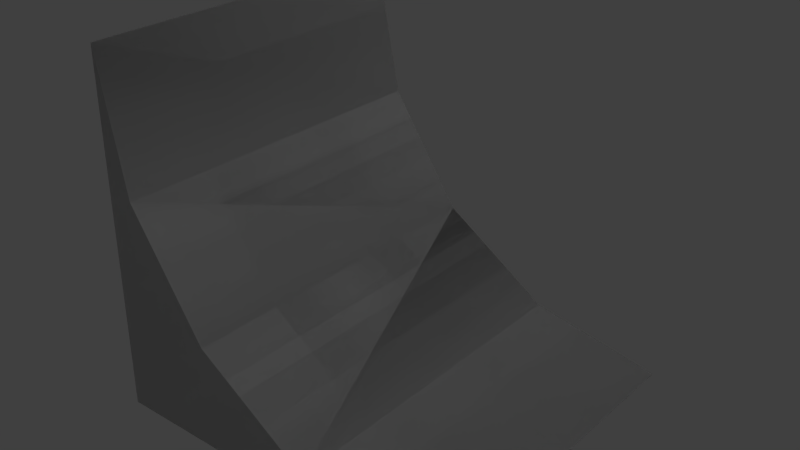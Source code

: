 # Source: Compact_Edge_Slope.blend  (saved by Blender 2.79.0; exported with 4.5.12 LTS)
import bpy
from mathutils import Matrix  # noqa: F401  (used for matrix-valued properties, if any)

bpy.ops.wm.read_factory_settings(use_empty=True)
scene = bpy.context.scene
scene.name = 'Scene'

# ---- collections
col_collection_1 = bpy.data.collections.new('Collection 1'); scene.collection.children.link(col_collection_1)

# ---- materials (node trees are filled in below, after node groups)
mat_rc_edge_slope_001 = bpy.data.materials.new('RC_Edge_Slope.001')
mat_rc_edge_slope_001.alpha_threshold = 0.0
mat_rc_edge_slope_001.use_transparent_shadow = False
mat_rc_edge_slope_001.roughness = 0.5
mat_rc_edge_slope = bpy.data.materials.new('RC_Edge_Slope')
mat_rc_edge_slope.alpha_threshold = 0.0
mat_rc_edge_slope.use_transparent_shadow = False
mat_rc_edge_slope.roughness = 0.5

# ---- material node trees

# ---- world
world_world = bpy.data.worlds.new('World'); scene.world = world_world
world_world.color = (0.05088, 0.05088, 0.05088)
world_world.use_sun_shadow = False
world_world.sun_shadow_jitter_overblur = 0.0
world_world.cycles.sampling_method = 'MANUAL'

# ---- lights
light_lamp = bpy.data.lights.new('Lamp', 'POINT')
light_lamp.transmission_factor = 0.0
light_lamp.cutoff_distance = 30.0
light_lamp.energy = 100.0
light_lamp.shadow_buffer_clip_start = 1.001
light_lamp.shadow_soft_size = 0.1
light_lamp.shadow_maximum_resolution = 0.006
light_lamp.use_absolute_resolution = True

# ---- meshes
me_rc_edge_slope_001 = bpy.data.meshes.new('RC_Edge_Slope.001')
me_rc_edge_slope_001.from_pydata([(0.4998, -0.5, -0.5), (0.1168, -0.4239, -0.5), (0.1168, -0.4239, 0.5), (0.4998, -0.5, 0.5), (-0.2078, -0.207, -0.5), (-0.2078, -0.207, 0.5), (-0.4246, 0.1175, 0.5), (-0.4246, 0.1175, -0.5), (-0.5004, 0.5001, 0.5), (-0.5004, 0.5001, -0.5), (0.4998, -0.5, -0.5), (0.4998, -0.5, 0.5), (-0.5, -0.5, 0.5), (-0.5, -0.5, -0.5), (-0.5, -0.5, -0.5), (-0.5, -0.5, 0.5), (-0.5004, 0.5001, 0.5), (-0.5004, 0.5001, -0.5), (0.1168, -0.4239, -0.5), (0.4998, -0.5, -0.5), (-0.5, -0.5, -0.5), (-0.2078, -0.207, -0.5), (-0.4246, 0.1175, -0.5), (-0.5004, 0.5001, -0.5), (-0.4246, 0.1175, 0.5), (-0.5004, 0.5001, 0.5), (-0.5, -0.5, 0.5), (-0.2078, -0.207, 0.5), (0.1168, -0.4239, 0.5), (0.4998, -0.5, 0.5)], [], [(0, 1, 2), (0, 2, 3), (2, 1, 4), (2, 4, 5), (4, 6, 5), (4, 7, 6), (7, 8, 6), (7, 9, 8), (10, 11, 12), (10, 12, 13), (14, 15, 16), (14, 16, 17), (18, 19, 20), (18, 20, 21), (20, 22, 21), (20, 23, 22), (24, 25, 26), (27, 24, 26), (28, 27, 26), (28, 26, 29)])
me_rc_edge_slope_001.polygons.foreach_set('use_smooth', [True] * 20)
_k = set([(0, 1), (0, 3), (1, 4), (2, 3), (2, 5), (4, 7), (5, 6), (6, 8), (7, 9), (8, 9), (10, 11), (10, 13), (11, 12), (12, 13), (14, 15), (14, 17), (15, 16), (16, 17), (18, 19), (18, 21), (19, 20), (20, 23), (21, 22), (22, 23), (24, 25), (24, 27), (25, 26), (26, 29), (27, 28), (28, 29)])
me_rc_edge_slope_001.attributes.new('sharp_edge', 'BOOLEAN', 'EDGE').data.foreach_set('value', [ (min(e.vertices), max(e.vertices)) in _k for e in me_rc_edge_slope_001.edges])
_uv = me_rc_edge_slope_001.uv_layers.new(name='UVMap')
_uv.uv.foreach_set('vector', [0.8283, 0.1805, 0.8283, 0.2301, 0.9862, 0.2301, 0.8283, 0.1805, 0.9862, 0.2301, 0.9862, 0.1805, 0.9862, 0.2301, 0.8283, 0.2301, 0.8283, 0.3601, 0.9862, 0.2301, 0.8283, 0.3601, 0.9862, 0.3601, 0.8283, 0.3601, 0.9862, 0.4901, 0.9862, 0.3601, 0.8283, 0.3601, 0.8283, 0.4901, 0.9862, 0.4901, 0.8283, 0.4901, 0.9862, 0.5397, 0.9862, 0.4901, 0.8283, 0.4901, 0.8283, 0.5397, 0.9862, 0.5397, 0.8283, 0.9852, 0.8283, 0.8272, 0.9862, 0.8272, 0.8283, 0.9852, 0.9862, 0.8272, 0.9862, 0.9852, 0.9862, 0.9852, 0.8283, 0.9852, 0.8283, 0.8272, 0.9862, 0.9852, 0.8283, 0.8272, 0.9862, 0.8272, 0.5917, 0.6469, 0.5798, 0.7067, 0.5798, 0.5549, 0.5917, 0.6469, 0.5798, 0.5549, 0.6242, 0.5993, 0.5798, 0.5549, 0.6735, 0.5664, 0.6242, 0.5993, 0.5798, 0.5549, 0.7316, 0.5549, 0.6735, 0.5664, 0.5917, 0.6469, 0.5798, 0.7067, 0.5798, 0.5549, 0.6242, 0.5993, 0.5917, 0.6469, 0.5798, 0.5549, 0.6735, 0.5664, 0.6242, 0.5993, 0.5798, 0.5549, 0.6735, 0.5664, 0.5798, 0.5549, 0.7316, 0.5549])
me_rc_edge_slope_001.materials.append(mat_rc_edge_slope_001)
me_rc_edge_slope_001.use_remesh_preserve_volume = False
me_rc_edge_slope_001.use_remesh_preserve_attributes = False
me_rc_edge_slope_001.use_mirror_vertex_groups = False
me_rc_edge_slope_001.update()
me_rc_edge_slope_001.normals_split_custom_set([tuple(v) for v in zip(*[iter([0.195, 0.9808, -3.9e-07, 0.3826, 0.9239, -9.613e-07, 0.3826, 0.9239, -2.277e-07, 0.195, 0.9808, -3.9e-07, 0.3826, 0.9239, -2.277e-07, 0.195, 0.9808, 0.0, 0.3826, 0.9239, -2.277e-07, 0.3826, 0.9239, -9.613e-07, 0.7071, 0.7071, -5.347e-07, 0.3826, 0.9239, -2.277e-07, 0.7071, 0.7071, -5.347e-07, 0.7071, 0.7071, 0.0, 0.7071, 0.7071, -5.347e-07, 0.924, 0.3823, 0.0, 0.7071, 0.7071, 0.0, 0.7071, 0.7071, -5.347e-07, 0.924, 0.3823, 0.0, 0.924, 0.3823, 0.0, 0.924, 0.3823, 0.0, 0.981, 0.1942, 0.0, 0.924, 0.3823, 0.0, 0.924, 0.3823, 0.0, 0.981, 0.1943, 0.0, 0.981, 0.1942, 0.0, 0.0, -1.0, 0.0, 0.0, -1.0, 0.0, 0.0, -1.0, 0.0, 0.0, -1.0, 0.0, 0.0, -1.0, 0.0, 0.0, -1.0, 0.0, -1.0, -0.0003613, 0.0, -1.0, -0.0003613, 0.0, -1.0, -0.0003613, 0.0, -1.0, -0.0003613, 0.0, -1.0, -0.0003613, 0.0, -1.0, -0.0003613, 0.0, 0.0, 0.0, -1.0, 0.0, 0.0, -1.0, -2.571e-07, -4.874e-07, -1.0, 0.0, 0.0, -1.0, -2.571e-07, -4.874e-07, -1.0, 5.65e-07, -5.779e-07, -1.0, -2.571e-07, -4.874e-07, -1.0, -7.328e-06, -2.345e-07, -1.0, 5.65e-07, -5.779e-07, -1.0, -2.571e-07, -4.874e-07, -1.0, -9.455e-06, -2.99e-09, -1.0, -7.328e-06, -2.345e-07, -1.0, 0.0, 0.0, 1.0, 0.0, 0.0, 1.0, 0.0, 0.0, 1.0, 0.0, 0.0, 1.0, 0.0, 0.0, 1.0, 0.0, 0.0, 1.0, 0.0, 0.0, 1.0, 0.0, 0.0, 1.0, 0.0, 0.0, 1.0, 0.0, 0.0, 1.0, 0.0, 0.0, 1.0, 0.0, 0.0, 1.0])] * 3)])
me_rc_edge_slope = bpy.data.meshes.new('RC_Edge_Slope')
me_rc_edge_slope.from_pydata([(0.4998, -0.5, -0.5), (0.1168, -0.4239, -0.5), (0.1168, -0.4239, 0.5), (0.4998, -0.5, 0.5), (-0.2078, -0.207, -0.5), (-0.2078, -0.207, 0.5), (-0.4246, 0.1175, 0.5), (-0.4246, 0.1175, -0.5), (-0.5004, 0.5001, 0.5), (-0.5004, 0.5001, -0.5), (0.4998, -0.5, -0.5), (0.4998, -0.5, 0.5), (-0.5, -0.5, 0.5), (-0.5, -0.5, -0.5), (-0.5, -0.5, -0.5), (-0.5, -0.5, 0.5), (-0.5004, 0.5001, 0.5), (-0.5004, 0.5001, -0.5), (0.1168, -0.4239, -0.5), (0.4998, -0.5, -0.5), (-0.5, -0.5, -0.5), (-0.2078, -0.207, -0.5), (-0.4246, 0.1175, -0.5), (-0.5004, 0.5001, -0.5), (-0.4246, 0.1175, 0.5), (-0.5004, 0.5001, 0.5), (-0.5, -0.5, 0.5), (-0.2078, -0.207, 0.5), (0.1168, -0.4239, 0.5), (0.4998, -0.5, 0.5)], [], [(0, 1, 2), (0, 2, 3), (2, 1, 4), (2, 4, 5), (4, 6, 5), (4, 7, 6), (7, 8, 6), (7, 9, 8), (10, 11, 12), (10, 12, 13), (14, 15, 16), (14, 16, 17), (18, 19, 20), (18, 20, 21), (20, 22, 21), (20, 23, 22), (24, 25, 26), (27, 24, 26), (28, 27, 26), (28, 26, 29)])
me_rc_edge_slope.polygons.foreach_set('use_smooth', [True] * 20)
_k = set([(0, 1), (0, 3), (1, 4), (2, 3), (2, 5), (4, 7), (5, 6), (6, 8), (7, 9), (8, 9), (10, 11), (10, 13), (11, 12), (12, 13), (14, 15), (14, 17), (15, 16), (16, 17), (18, 19), (18, 21), (19, 20), (20, 23), (21, 22), (22, 23), (24, 25), (24, 27), (25, 26), (26, 29), (27, 28), (28, 29)])
me_rc_edge_slope.attributes.new('sharp_edge', 'BOOLEAN', 'EDGE').data.foreach_set('value', [ (min(e.vertices), max(e.vertices)) in _k for e in me_rc_edge_slope.edges])
_uv = me_rc_edge_slope.uv_layers.new(name='UVMap')
_uv.uv.foreach_set('vector', [0.8283, 0.1805, 0.8283, 0.2301, 0.9862, 0.2301, 0.8283, 0.1805, 0.9862, 0.2301, 0.9862, 0.1805, 0.9862, 0.2301, 0.8283, 0.2301, 0.8283, 0.3601, 0.9862, 0.2301, 0.8283, 0.3601, 0.9862, 0.3601, 0.8283, 0.3601, 0.9862, 0.4901, 0.9862, 0.3601, 0.8283, 0.3601, 0.8283, 0.4901, 0.9862, 0.4901, 0.8283, 0.4901, 0.9862, 0.5397, 0.9862, 0.4901, 0.8283, 0.4901, 0.8283, 0.5397, 0.9862, 0.5397, 0.8283, 0.9852, 0.8283, 0.8272, 0.9862, 0.8272, 0.8283, 0.9852, 0.9862, 0.8272, 0.9862, 0.9852, 0.9862, 0.9852, 0.8283, 0.9852, 0.8283, 0.8272, 0.9862, 0.9852, 0.8283, 0.8272, 0.9862, 0.8272, 0.5917, 0.6469, 0.5798, 0.7067, 0.5798, 0.5549, 0.5917, 0.6469, 0.5798, 0.5549, 0.6242, 0.5993, 0.5798, 0.5549, 0.6735, 0.5664, 0.6242, 0.5993, 0.5798, 0.5549, 0.7316, 0.5549, 0.6735, 0.5664, 0.5917, 0.6469, 0.5798, 0.7067, 0.5798, 0.5549, 0.6242, 0.5993, 0.5917, 0.6469, 0.5798, 0.5549, 0.6735, 0.5664, 0.6242, 0.5993, 0.5798, 0.5549, 0.6735, 0.5664, 0.5798, 0.5549, 0.7316, 0.5549])
me_rc_edge_slope.materials.append(mat_rc_edge_slope)
me_rc_edge_slope.use_remesh_preserve_volume = False
me_rc_edge_slope.use_remesh_preserve_attributes = False
me_rc_edge_slope.use_mirror_vertex_groups = False
me_rc_edge_slope.update()
me_rc_edge_slope.normals_split_custom_set([tuple(v) for v in zip(*[iter([0.195, 0.9808, -3.9e-07, 0.3826, 0.9239, -9.613e-07, 0.3826, 0.9239, -2.277e-07, 0.195, 0.9808, -3.9e-07, 0.3826, 0.9239, -2.277e-07, 0.195, 0.9808, 0.0, 0.3826, 0.9239, -2.277e-07, 0.3826, 0.9239, -9.613e-07, 0.7071, 0.7071, -5.347e-07, 0.3826, 0.9239, -2.277e-07, 0.7071, 0.7071, -5.347e-07, 0.7071, 0.7071, 0.0, 0.7071, 0.7071, -5.347e-07, 0.924, 0.3823, 0.0, 0.7071, 0.7071, 0.0, 0.7071, 0.7071, -5.347e-07, 0.924, 0.3823, 0.0, 0.924, 0.3823, 0.0, 0.924, 0.3823, 0.0, 0.981, 0.1942, 0.0, 0.924, 0.3823, 0.0, 0.924, 0.3823, 0.0, 0.981, 0.1943, 0.0, 0.981, 0.1942, 0.0, 0.0, -1.0, 0.0, 0.0, -1.0, 0.0, 0.0, -1.0, 0.0, 0.0, -1.0, 0.0, 0.0, -1.0, 0.0, 0.0, -1.0, 0.0, -1.0, -0.0003613, 0.0, -1.0, -0.0003613, 0.0, -1.0, -0.0003613, 0.0, -1.0, -0.0003613, 0.0, -1.0, -0.0003613, 0.0, -1.0, -0.0003613, 0.0, 0.0, 0.0, -1.0, 0.0, 0.0, -1.0, -2.571e-07, -4.874e-07, -1.0, 0.0, 0.0, -1.0, -2.571e-07, -4.874e-07, -1.0, 5.65e-07, -5.779e-07, -1.0, -2.571e-07, -4.874e-07, -1.0, -7.328e-06, -2.345e-07, -1.0, 5.65e-07, -5.779e-07, -1.0, -2.571e-07, -4.874e-07, -1.0, -9.455e-06, -2.99e-09, -1.0, -7.328e-06, -2.345e-07, -1.0, 0.0, 0.0, 1.0, 0.0, 0.0, 1.0, 0.0, 0.0, 1.0, 0.0, 0.0, 1.0, 0.0, 0.0, 1.0, 0.0, 0.0, 1.0, 0.0, 0.0, 1.0, 0.0, 0.0, 1.0, 0.0, 0.0, 1.0, 0.0, 0.0, 1.0, 0.0, 0.0, 1.0, 0.0, 0.0, 1.0])] * 3)])

# ---- objects
ob_rc_edge_slope_001 = bpy.data.objects.new('RC_Edge_Slope.001', me_rc_edge_slope_001)
ob_rc_edge_slope = bpy.data.objects.new('RC_Edge_Slope', me_rc_edge_slope)
ob_lamp = bpy.data.objects.new('Lamp', light_lamp)

# ---- transforms, parenting, visibility, modifiers, constraints
ob_rc_edge_slope_001.location = (0.0, 0.0, 0.0)
ob_rc_edge_slope_001.rotation_euler = (1.571, -0.0, 0.0)
ob_rc_edge_slope_001.lineart.crease_threshold = 0.0
ob_rc_edge_slope.location = (0.0, 0.0, 0.0)
ob_rc_edge_slope.rotation_euler = (1.571, -0.0, 0.0)
ob_rc_edge_slope.lineart.crease_threshold = 0.0
ob_lamp.location = (4.076, 1.005, 5.904)
ob_lamp.rotation_euler = (0.6503, 0.05522, 1.866)
ob_lamp.lock_rotations_4d = False
ob_lamp.empty_display_type = 'ARROWS'
ob_lamp.color = (0.0, 0.0, 0.0, 0.0)
ob_lamp.lineart.crease_threshold = 0.0

# ---- collection membership
col_collection_1.objects.link(ob_rc_edge_slope_001)
col_collection_1.objects.link(ob_rc_edge_slope)
col_collection_1.objects.link(ob_lamp)

# ---- scene / render settings (as saved in the file)
scene.frame_start = 1; scene.frame_end = 250; scene.frame_set(1)
scene.render.engine = 'BLENDER_EEVEE_NEXT'
scene.render.resolution_percentage = 50
scene.render.dither_intensity = 0.0
scene.cycles.use_denoising = False
scene.cycles.samples = 128
scene.cycles.sampling_pattern = 'TABULATED_SOBOL'
scene.cycles.use_adaptive_sampling = False
scene.cycles.use_light_tree = False
scene.cycles.blur_glossy = 0.0
scene.cycles.sample_clamp_indirect = 0.0
scene.view_settings.view_transform = 'Standard'
bpy.context.view_layer.update()

# ---- added for rendering (the .blend has no active camera): camera
cam_auto = bpy.data.cameras.new('AutoCamera')
cam_auto.lens = 50.0
cam_auto.sensor_width = 36.0
cam_auto.clip_end = 1000.0
ob_auto_camera = bpy.data.objects.new('AutoCamera', cam_auto)
scene.collection.objects.link(ob_auto_camera)
ob_auto_camera.location = (1.60239, -1.92322, 1.28221)
ob_auto_camera.rotation_euler = (1.09748, -7.21219e-08, 0.694738)
scene.camera = ob_auto_camera
bpy.context.view_layer.update()
